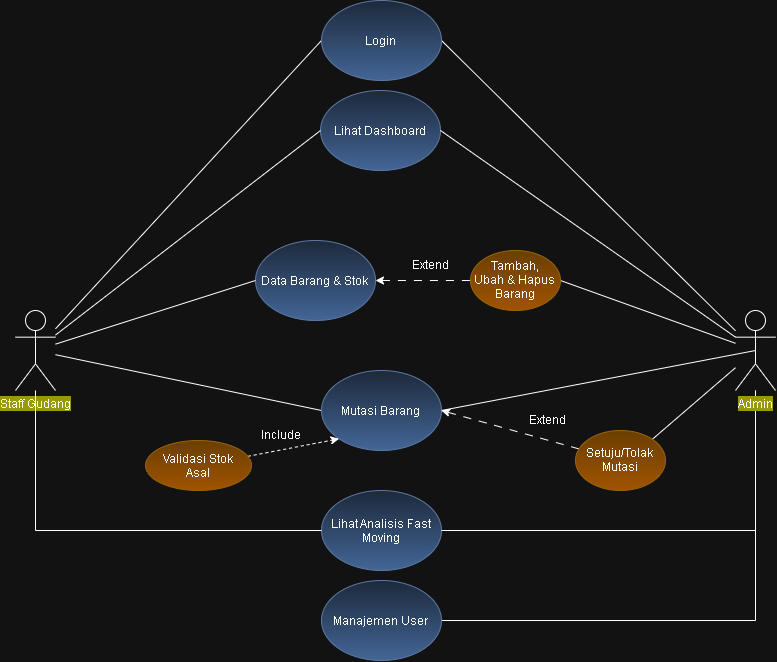

The diagram above was exported from draw.io. Its source (the exported page's mxGraphModel, read from the mxfile embedded in the PNG):
<mxGraphModel dx="1064" dy="696" grid="1" gridSize="10" guides="1" tooltips="1" connect="1" arrows="1" fold="1" page="1" pageScale="1" pageWidth="850" pageHeight="1100" math="0" shadow="0">
  <root>
    <mxCell id="0" />
    <mxCell id="1" parent="0" />
    <mxCell id="IwwHqRPNwfwFs0vadSOP-27" parent="1" style="ellipse;whiteSpace=wrap;html=1;shapeInside=1;fillColor=#dae8fc;gradientColor=#7ea6e0;strokeColor=#6c8ebf;" value="Lihat Analisis Fast Moving" vertex="1">
      <mxGeometry height="80" width="120" x="346" y="500" as="geometry" />
    </mxCell>
    <mxCell id="IwwHqRPNwfwFs0vadSOP-4" edge="1" parent="1" source="IwwHqRPNwfwFs0vadSOP-1" style="rounded=0;orthogonalLoop=1;jettySize=auto;html=1;entryX=0;entryY=0.5;entryDx=0;entryDy=0;endArrow=none;endFill=0;" target="IwwHqRPNwfwFs0vadSOP-3">
      <mxGeometry relative="1" as="geometry" />
    </mxCell>
    <mxCell id="IwwHqRPNwfwFs0vadSOP-21" edge="1" parent="1" source="IwwHqRPNwfwFs0vadSOP-1" style="rounded=0;orthogonalLoop=1;jettySize=auto;html=1;entryX=0;entryY=0.5;entryDx=0;entryDy=0;endArrow=none;endFill=0;" target="IwwHqRPNwfwFs0vadSOP-20">
      <mxGeometry relative="1" as="geometry" />
    </mxCell>
    <mxCell id="IwwHqRPNwfwFs0vadSOP-1" parent="1" style="shape=umlActor;verticalLabelPosition=bottom;verticalAlign=top;html=1;outlineConnect=0;" value="&lt;div&gt;&lt;span style=&quot;background-color: light-dark(rgb(255, 255, 255), rgb(153, 153, 0));&quot;&gt;Staff Gudang&lt;/span&gt;&lt;/div&gt;&lt;div&gt;&lt;br&gt;&lt;/div&gt;" vertex="1">
      <mxGeometry height="80" width="40" x="40" y="320" as="geometry" />
    </mxCell>
    <mxCell id="IwwHqRPNwfwFs0vadSOP-5" edge="1" parent="1" source="IwwHqRPNwfwFs0vadSOP-2" style="rounded=0;orthogonalLoop=1;jettySize=auto;html=1;entryX=1;entryY=0.5;entryDx=0;entryDy=0;endArrow=none;endFill=0;" target="IwwHqRPNwfwFs0vadSOP-3">
      <mxGeometry relative="1" as="geometry" />
    </mxCell>
    <mxCell id="IwwHqRPNwfwFs0vadSOP-18" edge="1" parent="1" source="IwwHqRPNwfwFs0vadSOP-2" style="rounded=0;orthogonalLoop=1;jettySize=auto;html=1;entryX=1;entryY=0.5;entryDx=0;entryDy=0;endArrow=none;endFill=0;" target="IwwHqRPNwfwFs0vadSOP-12">
      <mxGeometry relative="1" as="geometry" />
    </mxCell>
    <mxCell id="IwwHqRPNwfwFs0vadSOP-30" edge="1" parent="1" source="IwwHqRPNwfwFs0vadSOP-2" style="edgeStyle=orthogonalEdgeStyle;rounded=0;orthogonalLoop=1;jettySize=auto;html=1;entryX=1;entryY=0.5;entryDx=0;entryDy=0;libavoidRouting=1;endArrow=none;endFill=0;" target="IwwHqRPNwfwFs0vadSOP-27">
      <mxGeometry relative="1" as="geometry">
        <Array as="points">
          <mxPoint x="780" y="540" />
        </Array>
      </mxGeometry>
    </mxCell>
    <mxCell id="IwwHqRPNwfwFs0vadSOP-32" edge="1" parent="1" source="IwwHqRPNwfwFs0vadSOP-2" style="rounded=0;orthogonalLoop=1;jettySize=auto;html=1;entryX=1;entryY=0;entryDx=0;entryDy=0;endArrow=none;endFill=0;" target="IwwHqRPNwfwFs0vadSOP-31">
      <mxGeometry relative="1" as="geometry" />
    </mxCell>
    <mxCell id="IwwHqRPNwfwFs0vadSOP-36" edge="1" parent="1" source="IwwHqRPNwfwFs0vadSOP-2" style="edgeStyle=orthogonalEdgeStyle;rounded=0;orthogonalLoop=1;jettySize=auto;html=1;entryX=1;entryY=0.5;entryDx=0;entryDy=0;libavoidRouting=1;endArrow=none;endFill=0;" target="IwwHqRPNwfwFs0vadSOP-35">
      <mxGeometry relative="1" as="geometry">
        <Array as="points">
          <mxPoint x="780" y="630" />
        </Array>
      </mxGeometry>
    </mxCell>
    <mxCell id="IwwHqRPNwfwFs0vadSOP-2" parent="1" style="shape=umlActor;verticalLabelPosition=bottom;verticalAlign=top;html=1;outlineConnect=0;" value="&lt;div&gt;&lt;span style=&quot;background-color: light-dark(rgb(255, 255, 255), rgb(153, 153, 0));&quot;&gt;Admin&lt;/span&gt;&lt;/div&gt;&lt;div&gt;&lt;br&gt;&lt;/div&gt;" vertex="1">
      <mxGeometry height="80" width="40" x="760" y="320" as="geometry" />
    </mxCell>
    <mxCell id="IwwHqRPNwfwFs0vadSOP-3" parent="1" style="ellipse;whiteSpace=wrap;html=1;shapeInside=1;fillColor=#dae8fc;strokeColor=#6c8ebf;gradientColor=#7ea6e0;" value="Login" vertex="1">
      <mxGeometry height="80" width="120" x="346" y="10" as="geometry" />
    </mxCell>
    <mxCell id="IwwHqRPNwfwFs0vadSOP-6" parent="1" style="ellipse;whiteSpace=wrap;html=1;shapeInside=1;fillColor=#dae8fc;strokeColor=#6c8ebf;gradientColor=#7ea6e0;" value="Lihat Dashboard" vertex="1">
      <mxGeometry height="80" width="120" x="345" y="100" as="geometry" />
    </mxCell>
    <mxCell id="IwwHqRPNwfwFs0vadSOP-7" edge="1" parent="1" source="IwwHqRPNwfwFs0vadSOP-1" style="rounded=0;orthogonalLoop=1;jettySize=auto;html=1;entryX=0;entryY=0.5;entryDx=0;entryDy=0;endArrow=none;endFill=0;" target="IwwHqRPNwfwFs0vadSOP-6">
      <mxGeometry relative="1" as="geometry">
        <mxPoint x="80" y="145" as="sourcePoint" />
        <mxPoint x="356" y="115" as="targetPoint" />
      </mxGeometry>
    </mxCell>
    <mxCell id="IwwHqRPNwfwFs0vadSOP-8" edge="1" parent="1" source="IwwHqRPNwfwFs0vadSOP-2" style="rounded=0;orthogonalLoop=1;jettySize=auto;html=1;entryX=1;entryY=0.5;entryDx=0;entryDy=0;endArrow=none;endFill=0;exitX=0;exitY=0.3333333333333333;exitDx=0;exitDy=0;exitPerimeter=0;" target="IwwHqRPNwfwFs0vadSOP-6">
      <mxGeometry relative="1" as="geometry">
        <mxPoint x="720" y="290" as="sourcePoint" />
        <mxPoint x="476" y="60" as="targetPoint" />
      </mxGeometry>
    </mxCell>
    <mxCell id="IwwHqRPNwfwFs0vadSOP-14" edge="1" parent="1" source="IwwHqRPNwfwFs0vadSOP-9" style="rounded=0;orthogonalLoop=1;jettySize=auto;html=1;entryX=0;entryY=0.5;entryDx=0;entryDy=0;startArrow=classic;startFill=1;endArrow=none;endFill=0;dashed=1;dashPattern=8 8;" target="IwwHqRPNwfwFs0vadSOP-12">
      <mxGeometry relative="1" as="geometry" />
    </mxCell>
    <mxCell id="IwwHqRPNwfwFs0vadSOP-9" parent="1" style="ellipse;whiteSpace=wrap;html=1;shapeInside=1;fillColor=#dae8fc;strokeColor=#6c8ebf;gradientColor=#7ea6e0;" value="Data Barang &amp;amp; Stok" vertex="1">
      <mxGeometry height="80" width="120" x="280" y="250" as="geometry" />
    </mxCell>
    <mxCell id="IwwHqRPNwfwFs0vadSOP-10" edge="1" parent="1" source="IwwHqRPNwfwFs0vadSOP-1" style="rounded=0;orthogonalLoop=1;jettySize=auto;html=1;entryX=0;entryY=0.5;entryDx=0;entryDy=0;endArrow=none;endFill=0;" target="IwwHqRPNwfwFs0vadSOP-9">
      <mxGeometry relative="1" as="geometry">
        <mxPoint x="80" y="90" as="sourcePoint" />
        <mxPoint x="355" y="150" as="targetPoint" />
      </mxGeometry>
    </mxCell>
    <mxCell id="IwwHqRPNwfwFs0vadSOP-12" parent="1" style="ellipse;whiteSpace=wrap;html=1;shapeInside=1;fillColor=#ffcd28;strokeColor=#d79b00;gradientColor=#ffa500;" value="Tambah, Ubah &amp;amp; Hapus Barang" vertex="1">
      <mxGeometry height="60" width="90" x="495" y="260" as="geometry" />
    </mxCell>
    <mxCell id="IwwHqRPNwfwFs0vadSOP-15" parent="1" style="text;html=1;whiteSpace=wrap;strokeColor=none;fillColor=none;align=center;verticalAlign=middle;rounded=0;" value="Extend" vertex="1">
      <mxGeometry height="30" width="60" x="425" y="260" as="geometry" />
    </mxCell>
    <mxCell id="IwwHqRPNwfwFs0vadSOP-20" parent="1" style="ellipse;whiteSpace=wrap;html=1;shapeInside=1;fillColor=#dae8fc;gradientColor=#7ea6e0;strokeColor=#6c8ebf;" value="Mutasi Barang" vertex="1">
      <mxGeometry height="80" width="120" x="346" y="380" as="geometry" />
    </mxCell>
    <mxCell id="IwwHqRPNwfwFs0vadSOP-23" edge="1" parent="1" source="IwwHqRPNwfwFs0vadSOP-2" style="rounded=0;orthogonalLoop=1;jettySize=auto;html=1;entryX=1;entryY=0.5;entryDx=0;entryDy=0;endArrow=none;endFill=0;exitX=0.5;exitY=0.5;exitDx=0;exitDy=0;exitPerimeter=0;" target="IwwHqRPNwfwFs0vadSOP-20">
      <mxGeometry relative="1" as="geometry">
        <mxPoint x="80" y="308" as="sourcePoint" />
        <mxPoint x="356" y="450" as="targetPoint" />
      </mxGeometry>
    </mxCell>
    <mxCell id="IwwHqRPNwfwFs0vadSOP-25" edge="1" parent="1" source="IwwHqRPNwfwFs0vadSOP-24" style="rounded=0;orthogonalLoop=1;jettySize=auto;html=1;entryX=0;entryY=1;entryDx=0;entryDy=0;dashed=1;" target="IwwHqRPNwfwFs0vadSOP-20">
      <mxGeometry relative="1" as="geometry" />
    </mxCell>
    <mxCell id="IwwHqRPNwfwFs0vadSOP-24" parent="1" style="ellipse;whiteSpace=wrap;html=1;shapeInside=1;fillColor=#ffcd28;gradientColor=#ffa500;strokeColor=#d79b00;" value="Validasi Stok Asal" vertex="1">
      <mxGeometry height="50" width="106" x="170" y="450" as="geometry" />
    </mxCell>
    <mxCell id="IwwHqRPNwfwFs0vadSOP-26" parent="1" style="text;html=1;whiteSpace=wrap;strokeColor=none;fillColor=none;align=center;verticalAlign=middle;rounded=0;" value="Include" vertex="1">
      <mxGeometry height="30" width="60" x="276" y="430" as="geometry" />
    </mxCell>
    <mxCell id="IwwHqRPNwfwFs0vadSOP-29" edge="1" parent="1" source="IwwHqRPNwfwFs0vadSOP-1" style="rounded=0;orthogonalLoop=1;jettySize=auto;html=1;entryX=0;entryY=0.5;entryDx=0;entryDy=0;endArrow=none;endFill=0;edgeStyle=orthogonalEdgeStyle;libavoidRouting=1;" target="IwwHqRPNwfwFs0vadSOP-27">
      <mxGeometry relative="1" as="geometry">
        <Array as="points">
          <mxPoint x="60" y="540" />
        </Array>
        <mxPoint x="80" y="307" as="sourcePoint" />
        <mxPoint x="356" y="430" as="targetPoint" />
      </mxGeometry>
    </mxCell>
    <mxCell id="IwwHqRPNwfwFs0vadSOP-33" edge="1" parent="1" source="IwwHqRPNwfwFs0vadSOP-31" style="rounded=0;orthogonalLoop=1;jettySize=auto;html=1;entryX=1;entryY=0.5;entryDx=0;entryDy=0;dashed=1;dashPattern=8 8;" target="IwwHqRPNwfwFs0vadSOP-20">
      <mxGeometry relative="1" as="geometry" />
    </mxCell>
    <mxCell id="IwwHqRPNwfwFs0vadSOP-31" parent="1" style="ellipse;whiteSpace=wrap;html=1;shapeInside=1;fillColor=#ffcd28;gradientColor=#ffa500;strokeColor=#d79b00;" value="Setuju/Tolak Mutasi&lt;div&gt;&lt;br/&gt;&lt;/div&gt;" vertex="1">
      <mxGeometry height="60" width="90" x="600" y="440" as="geometry" />
    </mxCell>
    <mxCell id="IwwHqRPNwfwFs0vadSOP-34" parent="1" style="text;html=1;whiteSpace=wrap;strokeColor=none;fillColor=none;align=center;verticalAlign=middle;rounded=0;" value="Extend" vertex="1">
      <mxGeometry height="20" width="55" x="545" y="420" as="geometry" />
    </mxCell>
    <mxCell id="IwwHqRPNwfwFs0vadSOP-35" parent="1" style="ellipse;whiteSpace=wrap;html=1;shapeInside=1;fillColor=#dae8fc;gradientColor=#7ea6e0;strokeColor=#6c8ebf;" value="Manajemen User" vertex="1">
      <mxGeometry height="80" width="120" x="346" y="590" as="geometry" />
    </mxCell>
  </root>
</mxGraphModel>